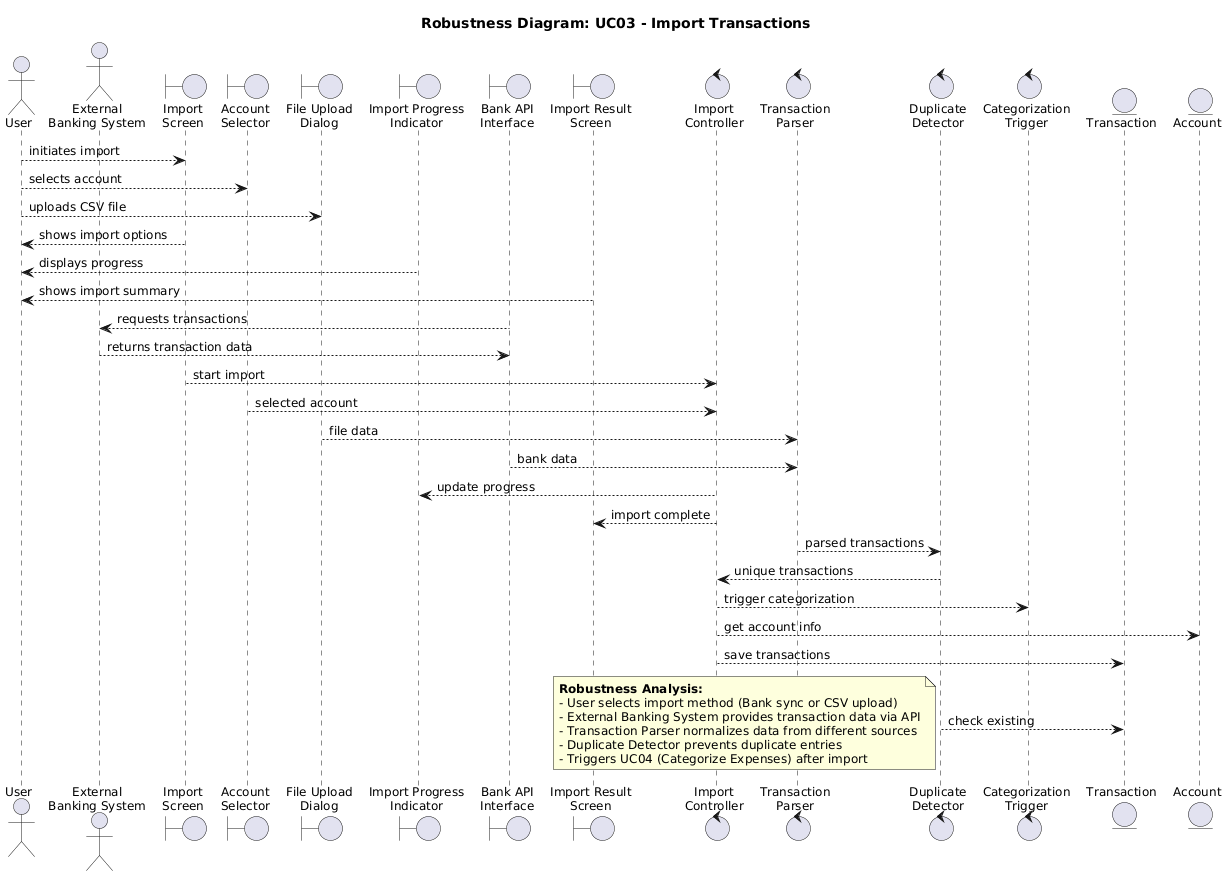

The diagram above was rendered by PlantUML. Its source (embedded in the PNG):
@startuml
title Robustness Diagram: UC03 - Import Transactions

skinparam backgroundColor white
skinparam defaultFontSize 12

' Actors
actor "User" as user
actor "External\nBanking System" as bankingSystem

' Boundary Objects (UI/Interface)
boundary "Import\nScreen" as importScreen
boundary "Account\nSelector" as accountSelector
boundary "File Upload\nDialog" as fileUpload
boundary "Import Progress\nIndicator" as progressIndicator
boundary "Bank API\nInterface" as bankAPIInterface
boundary "Import Result\nScreen" as resultScreen

' Control Objects (Business Logic)
control "Import\nController" as importController
control "Transaction\nParser" as transactionParser
control "Duplicate\nDetector" as duplicateDetector
control "Categorization\nTrigger" as categorizationTrigger

' Entity Objects (Data)
entity "Transaction" as transactionEntity
entity "Account" as accountEntity

' Connections: Actor <-> Boundary
user --> importScreen : initiates import
user --> accountSelector : selects account
user --> fileUpload : uploads CSV file
importScreen --> user : shows import options
progressIndicator --> user : displays progress
resultScreen --> user : shows import summary

' Connections: Secondary Actor <-> Boundary
bankAPIInterface --> bankingSystem : requests transactions
bankingSystem --> bankAPIInterface : returns transaction data

' Connections: Boundary <-> Control
importScreen --> importController : start import
accountSelector --> importController : selected account
fileUpload --> transactionParser : file data
bankAPIInterface --> transactionParser : bank data
importController --> progressIndicator : update progress
importController --> resultScreen : import complete

' Connections: Control <-> Control
transactionParser --> duplicateDetector : parsed transactions
duplicateDetector --> importController : unique transactions
importController --> categorizationTrigger : trigger categorization

' Connections: Control <-> Entity
importController --> accountEntity : get account info
importController --> transactionEntity : save transactions
duplicateDetector --> transactionEntity : check existing

note bottom
    **Robustness Analysis:**
    - User selects import method (Bank sync or CSV upload)
    - External Banking System provides transaction data via API
    - Transaction Parser normalizes data from different sources
    - Duplicate Detector prevents duplicate entries
    - Triggers UC04 (Categorize Expenses) after import
end note
@enduml